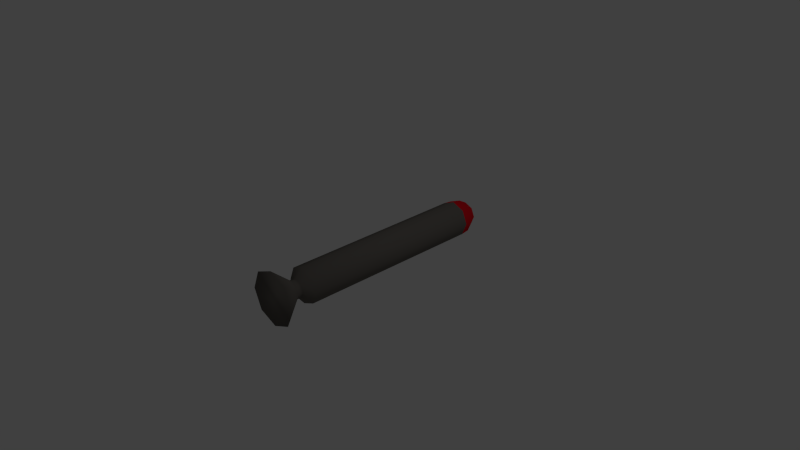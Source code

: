 # Source: Missile.blend  (saved by Blender 2.74.0; exported with 4.5.12 LTS)
import bpy
from mathutils import Matrix  # noqa: F401  (used for matrix-valued properties, if any)

bpy.ops.wm.read_factory_settings(use_empty=True)
scene = bpy.context.scene
scene.name = 'Scene'

# ---- collections
col_collection_1 = bpy.data.collections.new('Collection 1'); scene.collection.children.link(col_collection_1)

# ---- materials (node trees are filled in below, after node groups)
mat_head = bpy.data.materials.new('Head')
mat_head.alpha_threshold = 0.0
mat_head.use_transparent_shadow = False
mat_head.diffuse_color = (0.8, 0.006933, 0.01654, 1.0)
mat_head.specular_color = (0.5, 0.5, 0.5)
mat_head.roughness = 0.5
mat_head.specular_intensity = 1.0
mat_titanium_001 = bpy.data.materials.new('Titanium.001')
mat_titanium_001.alpha_threshold = 0.0
mat_titanium_001.use_transparent_shadow = False
mat_titanium_001.diffuse_color = (0.1626, 0.1491, 0.1341, 1.0)
mat_titanium_001.specular_color = (0.3252, 0.2982, 0.2682)
mat_titanium_001.roughness = 0.5
mat_titanium_001.specular_intensity = 1.0

# ---- material node trees

# ---- world
world_world = bpy.data.worlds.new('World'); scene.world = world_world
world_world.color = (0.05088, 0.05088, 0.05088)
world_world.use_sun_shadow = False
world_world.sun_shadow_jitter_overblur = 0.0
world_world.cycles.sampling_method = 'MANUAL'
world_world.cycles.sample_map_resolution = 256

# ---- cameras
cam_camera = bpy.data.cameras.new('Camera')
cam_camera.clip_end = 100.0
cam_camera.lens = 35.0
cam_camera.sensor_width = 32.0
cam_camera.sensor_height = 18.0
cam_camera.ortho_scale = 7.314
cam_camera.dof.focus_distance = 0.0
cam_camera.dof.aperture_fstop = 128.0

# ---- lights
light_lamp = bpy.data.lights.new('Lamp', 'POINT')
light_lamp.transmission_factor = 0.0
light_lamp.cutoff_distance = 30.0
light_lamp.energy = 100.0
light_lamp.shadow_buffer_clip_start = 1.001
light_lamp.shadow_soft_size = 0.1
light_lamp.shadow_maximum_resolution = 0.006
light_lamp.use_absolute_resolution = True
light_lamp.cycles.use_multiple_importance_sampling = False

# ---- meshes
me_cylinder_001 = bpy.data.meshes.new('Cylinder.001')
me_cylinder_001.from_pydata([(0.0, 1.982, -1.0), (0.0, 4.982, -1.0), (0.7071, 4.982, -0.7071), (0.7071, 1.982, -0.7071), (1.0, 4.982, 0.0), (1.0, 1.982, 0.0), (0.7071, 4.982, 0.7071), (0.7071, 1.982, 0.7071), (0.0, 4.982, 1.0), (0.0, 1.982, 1.0), (-0.7071, 4.982, 0.7071), (-0.7071, 1.982, 0.7071), (-1.0, 4.982, 0.0), (-1.0, 1.982, 0.0), (0.7071, 5.92, 0.7071), (0.0, 5.92, 1.0), (-0.7071, 1.982, -0.7071), (-0.7071, 4.982, -0.7071), (1.0, -4.562, 0.0), (0.7071, -4.562, -0.7071), (0.7071, 5.92, -0.7071), (1.0, 5.92, 0.0), (-0.7071, 5.92, 0.7071), (-1.0, 5.92, 0.0), (-1.0, -4.562, 0.0), (-0.7071, -4.562, -0.7071), (-0.3536, -4.96, -0.3536), (-0.5, -4.96, 0.0), (-0.7071, -4.562, 0.7071), (0.0, -4.562, 1.0), (0.0, -4.562, -1.0), (0.7071, -4.562, 0.7071), (-0.3536, -5.21, -0.3536), (-0.5, -5.21, 0.0), (-0.3536, -4.96, 0.3536), (0.0, -4.96, 0.5), (0.3536, -4.96, 0.3536), (0.5, -4.96, 0.0), (0.3536, -4.96, -0.3536), (0.0, -4.96, -0.5), (-0.3536, -5.21, 0.3536), (-1.5, -6.352, 0.0), (-1.061, -6.352, 1.061), (0.0, -5.21, 0.5), (0.3536, -5.21, 0.3536), (0.5, -5.21, 0.0), (0.3536, -5.21, -0.3536), (0.0, -5.21, -0.5), (0.0, -6.352, -1.5), (1.061, -6.352, -1.061), (1.5, -6.352, 0.0), (1.061, -6.352, 1.061), (0.0, -6.352, 1.5), (-1.061, -6.352, -1.061), (-0.7071, 5.92, -0.7071), (0.0, 5.92, -1.0), (0.0, 6.401, 0.95), (0.6718, 6.401, 0.6718), (0.4702, 6.901, 0.4702), (0.0, 6.901, 0.665), (-0.6718, 6.401, -0.6718), (0.0, 6.401, -0.95), (0.0, 6.901, -0.665), (-0.4702, 6.901, -0.4702), (-0.2351, 7.151, -0.2351), (0.0, 7.151, -0.3325), (0.95, 6.401, 0.0), (0.6718, 6.401, -0.6718), (0.4702, 6.901, -0.4702), (0.665, 6.901, 0.0), (-0.95, 6.401, 0.0), (-0.665, 6.901, 0.0), (-0.6718, 6.401, 0.6718), (-0.4702, 6.901, 0.4702), (0.2351, 7.151, -0.2351), (-0.3325, 7.151, 0.0), (-0.2351, 7.151, 0.2351), (0.0, 7.151, 0.3325), (0.2351, 7.151, 0.2351), (0.3325, 7.151, 0.0)], [], [(0, 1, 2, 3), (3, 2, 4, 5), (5, 4, 6, 7), (7, 6, 8, 9), (9, 8, 10, 11), (11, 10, 12, 13), (8, 6, 14, 15), (16, 17, 1, 0), (13, 12, 17, 16), (3, 5, 18, 19), (4, 2, 20, 21), (10, 8, 15, 22), (6, 4, 21, 14), (12, 10, 22, 23), (24, 25, 26, 27), (9, 11, 28, 29), (16, 0, 30, 25), (0, 3, 19, 30), (5, 7, 31, 18), (11, 13, 24, 28), (7, 9, 29, 31), (13, 16, 25, 24), (27, 26, 32, 33), (29, 28, 34, 35), (18, 31, 36, 37), (30, 19, 38, 39), (25, 30, 39, 26), (28, 24, 27, 34), (31, 29, 35, 36), (19, 18, 37, 38), (40, 33, 41, 42), (35, 34, 40, 43), (37, 36, 44, 45), (39, 38, 46, 47), (26, 39, 47, 32), (34, 27, 33, 40), (36, 35, 43, 44), (38, 37, 45, 46), (48, 49, 50, 51, 52, 42, 41, 53), (44, 43, 52, 51), (46, 45, 50, 49), (33, 32, 53, 41), (43, 40, 42, 52), (45, 44, 51, 50), (47, 46, 49, 48), (32, 47, 48, 53), (17, 12, 23, 54), (1, 17, 54, 55), (2, 1, 55, 20), (56, 57, 58, 59), (55, 54, 60, 61), (62, 63, 64, 65), (66, 67, 68, 69), (60, 70, 71, 63), (72, 56, 59, 73), (57, 66, 69, 58), (67, 61, 62, 68), (61, 60, 63, 62), (70, 72, 73, 71), (74, 65, 64, 75, 76, 77, 78, 79), (71, 73, 76, 75), (59, 58, 78, 77), (69, 68, 74, 79), (63, 71, 75, 64), (73, 59, 77, 76), (58, 69, 79, 78), (68, 62, 65, 74), (14, 21, 66, 57), (20, 55, 61, 67), (23, 22, 72, 70), (15, 14, 57, 56), (21, 20, 67, 66), (54, 23, 70, 60), (22, 15, 56, 72)])
me_cylinder_001.polygons.foreach_set('use_smooth', [True] * 74)
me_cylinder_001.polygons.foreach_set('material_index', [1, 1, 1, 1, 1, 1, 1, 1, 1, 1, 1, 1, 1, 1, 1, 1, 1, 1, 1, 1, 1, 1, 1, 1, 1, 1, 1, 1, 1, 1, 1, 1, 1, 1, 1, 1, 1, 1, 1, 1, 1, 1, 1, 1, 1, 1, 1, 1, 1, 0, 0, 0, 0, 0, 0, 0, 0, 0, 0, 0, 0, 0, 0, 0, 0, 0, 0, 0, 0, 0, 0, 0, 0, 0])
me_cylinder_001.materials.append(mat_head)
me_cylinder_001.materials.append(mat_titanium_001)
me_cylinder_001.use_remesh_preserve_volume = False
me_cylinder_001.use_remesh_preserve_attributes = False
me_cylinder_001.use_mirror_vertex_groups = False
me_cylinder_001.update()
me_cylinder_001.normals_split_custom_set([tuple(v) for v in zip(*[iter([-1.027e-08, 0.0, -1.0, 0.0, 0.0, -1.0, 0.7071, 0.0, -0.7071, 0.7071, 0.0, -0.7071, 0.7071, 0.0, -0.7071, 0.7071, 0.0, -0.7071, 1.0, 0.0, -1.027e-08, 1.0, 0.0, 0.0, 1.0, 0.0, 0.0, 1.0, 0.0, -1.027e-08, 0.7071, 0.0, 0.7071, 0.7071, 0.0, 0.7071, 0.7071, 0.0, 0.7071, 0.7071, 0.0, 0.7071, 0.0, 0.0, 1.0, 0.0, 0.0, 1.0, 0.0, 0.0, 1.0, 0.0, 0.0, 1.0, -0.7071, 0.0, 0.7071, -0.7071, 0.0, 0.7071, -0.7071, 0.0, 0.7071, -0.7071, 0.0, 0.7071, -1.0, 0.0, 1.027e-08, -1.0, 0.0, 0.0, 0.0, 0.0, 1.0, 0.7071, 0.0, 0.7071, 0.7062, 0.05108, 0.7062, 1.041e-07, 0.05108, 0.9987, -0.7071, 0.0, -0.7071, -0.7071, 0.0, -0.7071, 0.0, 0.0, -1.0, -1.027e-08, 0.0, -1.0, -1.0, 0.0, 0.0, -1.0, 0.0, 1.027e-08, -0.7071, 0.0, -0.7071, -0.7071, 0.0, -0.7071, 0.7071, 0.0, -0.7071, 1.0, 0.0, 0.0, 0.9176, -0.3975, 0.0, 0.6489, -0.3975, -0.6489, 1.0, 0.0, -1.027e-08, 0.7071, 0.0, -0.7071, 0.7062, 0.05108, -0.7062, 0.9987, 0.05108, 1.041e-08, -0.7071, 0.0, 0.7071, 0.0, 0.0, 1.0, 1.041e-07, 0.05108, 0.9987, -0.7062, 0.05108, 0.7062, 0.7071, 0.0, 0.7071, 1.0, 0.0, -1.027e-08, 0.9987, 0.05108, 1.041e-08, 0.7062, 0.05108, 0.7062, -1.0, 0.0, 1.027e-08, -0.7071, 0.0, 0.7071, -0.7062, 0.05108, 0.7062, -0.9987, 0.05108, -7.286e-08, -0.9176, -0.3975, 0.0, -0.6489, -0.3975, -0.6489, -0.6196, -0.4819, -0.6196, -0.8762, -0.4819, 5.057e-09, 0.0, 0.0, 1.0, -0.7071, 0.0, 0.7071, -0.6489, -0.3975, 0.6489, 0.0, -0.3975, 0.9176, -0.7071, 0.0, -0.7071, -1.027e-08, 0.0, -1.0, 0.0, -0.3975, -0.9176, -0.6489, -0.3975, -0.6489, -1.027e-08, 0.0, -1.0, 0.7071, 0.0, -0.7071, 0.6489, -0.3975, -0.6489, 0.0, -0.3975, -0.9176, 1.0, 0.0, 0.0, 0.7071, 0.0, 0.7071, 0.6489, -0.3975, 0.6489, 0.9176, -0.3975, 0.0, -0.7071, 0.0, 0.7071, -1.0, 0.0, 0.0, -0.9176, -0.3975, 0.0, -0.6489, -0.3975, 0.6489, 0.7071, 0.0, 0.7071, 0.0, 0.0, 1.0, 0.0, -0.3975, 0.9176, 0.6489, -0.3975, 0.6489, -1.0, 0.0, 0.0, -0.7071, 0.0, -0.7071, -0.6489, -0.3975, -0.6489, -0.9176, -0.3975, 0.0, -0.8762, -0.4819, 5.057e-09, -0.6196, -0.4819, -0.6196, -0.6529, 0.3838, -0.6529, -0.9234, 0.3838, -6.973e-08, 0.0, -0.3975, 0.9176, -0.6489, -0.3975, 0.6489, -0.6196, -0.4819, 0.6196, 5.057e-09, -0.4819, 0.8762, 0.9176, -0.3975, 0.0, 0.6489, -0.3975, 0.6489, 0.6196, -0.4819, 0.6196, 0.8762, -0.4819, -5.057e-09, 0.0, -0.3975, -0.9176, 0.6489, -0.3975, -0.6489, 0.6196, -0.4819, -0.6196, -5.057e-09, -0.4819, -0.8762, -0.6489, -0.3975, -0.6489, 0.0, -0.3975, -0.9176, -5.057e-09, -0.4819, -0.8762, -0.6196, -0.4819, -0.6196, -0.6489, -0.3975, 0.6489, -0.9176, -0.3975, 0.0, -0.8762, -0.4819, 5.057e-09, -0.6196, -0.4819, 0.6196, 0.6489, -0.3975, 0.6489, 0.0, -0.3975, 0.9176, 5.057e-09, -0.4819, 0.8762, 0.6196, -0.4819, 0.6196, 0.6489, -0.3975, -0.6489, 0.9176, -0.3975, 0.0, 0.8762, -0.4819, -5.057e-09, 0.6196, -0.4819, -0.6196, -0.6529, 0.3838, 0.6529, -0.9234, 0.3838, -6.973e-08, -0.9376, -0.3476, 1.297e-07, -0.663, -0.3476, 0.663, 5.057e-09, -0.4819, 0.8762, -0.6196, -0.4819, 0.6196, -0.6529, 0.3838, 0.6529, -3.985e-08, 0.3838, 0.9234, 0.8762, -0.4819, -5.057e-09, 0.6196, -0.4819, 0.6196, 0.6529, 0.3838, 0.6529, 0.9234, 0.3838, 4.981e-08, -5.057e-09, -0.4819, -0.8762, 0.6196, -0.4819, -0.6196, 0.6529, 0.3838, -0.6529, -4.981e-08, 0.3838, -0.9234, -0.6196, -0.4819, -0.6196, -5.057e-09, -0.4819, -0.8762, -4.981e-08, 0.3838, -0.9234, -0.6529, 0.3838, -0.6529, -0.6196, -0.4819, 0.6196, -0.8762, -0.4819, 5.057e-09, -0.9234, 0.3838, -6.973e-08, -0.6529, 0.3838, 0.6529, 0.6196, -0.4819, 0.6196, 5.057e-09, -0.4819, 0.8762, -3.985e-08, 0.3838, 0.9234, 0.6529, 0.3838, 0.6529, 0.6196, -0.4819, -0.6196, 0.8762, -0.4819, -5.057e-09, 0.9234, 0.3838, 4.981e-08, 0.6529, 0.3838, -0.6529, -7.391e-08, -0.3476, -0.9376, 0.663, -0.3476, -0.663, 0.9376, -0.3476, 3.843e-07, 0.663, -0.3476, 0.663, -7.391e-08, -0.3476, 0.9376, -0.663, -0.3476, 0.663, -0.9376, -0.3476, 1.297e-07, -0.663, -0.3476, -0.663, 0.6529, 0.3838, 0.6529, -3.985e-08, 0.3838, 0.9234, -7.391e-08, -0.3476, 0.9376, 0.663, -0.3476, 0.663, 0.6529, 0.3838, -0.6529, 0.9234, 0.3838, 4.981e-08, 0.9376, -0.3476, 3.843e-07, 0.663, -0.3476, -0.663, -0.9234, 0.3838, -6.973e-08, -0.6529, 0.3838, -0.6529, -0.663, -0.3476, -0.663, -0.9376, -0.3476, 1.297e-07, -3.985e-08, 0.3838, 0.9234, -0.6529, 0.3838, 0.6529, -0.663, -0.3476, 0.663, -7.391e-08, -0.3476, 0.9376, 0.9234, 0.3838, 4.981e-08, 0.6529, 0.3838, 0.6529, 0.663, -0.3476, 0.663, 0.9376, -0.3476, 3.843e-07, -4.981e-08, 0.3838, -0.9234, 0.6529, 0.3838, -0.6529, 0.663, -0.3476, -0.663, -7.391e-08, -0.3476, -0.9376, -0.6529, 0.3838, -0.6529, -4.981e-08, 0.3838, -0.9234, -7.391e-08, -0.3476, -0.9376, -0.663, -0.3476, -0.663, -0.7071, 0.0, -0.7071, -1.0, 0.0, 1.027e-08, -0.9987, 0.05108, -7.286e-08, -0.7062, 0.05108, -0.7062, 0.0, 0.0, -1.0, -0.7071, 0.0, -0.7071, -0.7062, 0.05108, -0.7062, 1.145e-07, 0.05108, -0.9987, 0.7071, 0.0, -0.7071, 0.0, 0.0, -1.0, 1.145e-07, 0.05108, -0.9987, 0.7062, 0.05108, -0.7062, 2.294e-07, 0.2921, 0.9564, 0.6763, 0.2921, 0.6763, 0.545, 0.6372, 0.545, 1.373e-07, 0.6372, 0.7707, 1.145e-07, 0.05108, -0.9987, -0.7062, 0.05108, -0.7062, -0.6763, 0.2921, -0.6763, 2.294e-07, 0.2921, -0.9564, 1.479e-07, 0.6372, -0.7707, -0.545, 0.6372, -0.545, -0.2716, 0.9233, -0.2716, 0.0, 0.9233, -0.3841, 0.9564, 0.2921, -7.647e-08, 0.6763, 0.2921, -0.6763, 0.545, 0.6372, -0.545, 0.7707, 0.6372, -9.506e-08, -0.6763, 0.2921, -0.6763, -0.9564, 0.2921, -9.832e-08, -0.7707, 0.6372, 0.0, -0.545, 0.6372, -0.545, -0.6763, 0.2921, 0.6763, 2.294e-07, 0.2921, 0.9564, 1.373e-07, 0.6372, 0.7707, -0.545, 0.6372, 0.545, 0.6763, 0.2921, 0.6763, 0.9564, 0.2921, -7.647e-08, 0.7707, 0.6372, -9.506e-08, 0.545, 0.6372, 0.545, 0.6763, 0.2921, -0.6763, 2.294e-07, 0.2921, -0.9564, 1.479e-07, 0.6372, -0.7707, 0.545, 0.6372, -0.545, 2.294e-07, 0.2921, -0.9564, -0.6763, 0.2921, -0.6763, -0.545, 0.6372, -0.545, 1.479e-07, 0.6372, -0.7707, -0.9564, 0.2921, -9.832e-08, -0.6763, 0.2921, 0.6763, -0.545, 0.6372, 0.545, -0.7707, 0.6372, 0.0, 0.2716, 0.9233, -0.2716, 0.0, 0.9233, -0.3841, -0.2716, 0.9233, -0.2716, -0.3841, 0.9233, -3.912e-07, -0.2716, 0.9233, 0.2716, 0.0, 0.9233, 0.3841, 0.2716, 0.9233, 0.2716, 0.3841, 0.9233, -3.912e-07, -0.7707, 0.6372, 0.0, -0.545, 0.6372, 0.545, -0.2716, 0.9233, 0.2716, -0.3841, 0.9233, -3.912e-07, 1.373e-07, 0.6372, 0.7707, 0.545, 0.6372, 0.545, 0.2716, 0.9233, 0.2716, 0.0, 0.9233, 0.3841, 0.7707, 0.6372, -9.506e-08, 0.545, 0.6372, -0.545, 0.2716, 0.9233, -0.2716, 0.3841, 0.9233, -3.912e-07, -0.545, 0.6372, -0.545, -0.7707, 0.6372, 0.0, -0.3841, 0.9233, -3.912e-07, -0.2716, 0.9233, -0.2716, -0.545, 0.6372, 0.545, 1.373e-07, 0.6372, 0.7707, 0.0, 0.9233, 0.3841, -0.2716, 0.9233, 0.2716, 0.545, 0.6372, 0.545, 0.7707, 0.6372, -9.506e-08, 0.3841, 0.9233, -3.912e-07, 0.2716, 0.9233, 0.2716, 0.545, 0.6372, -0.545, 1.479e-07, 0.6372, -0.7707, 0.0, 0.9233, -0.3841, 0.2716, 0.9233, -0.2716, 0.7062, 0.05108, 0.7062, 0.9987, 0.05108, 1.041e-08, 0.9564, 0.2921, -7.647e-08, 0.6763, 0.2921, 0.6763, 0.7062, 0.05108, -0.7062, 1.145e-07, 0.05108, -0.9987, 2.294e-07, 0.2921, -0.9564, 0.6763, 0.2921, -0.6763, -0.9987, 0.05108, -7.286e-08, -0.7062, 0.05108, 0.7062, -0.6763, 0.2921, 0.6763, -0.9564, 0.2921, -9.832e-08, 1.041e-07, 0.05108, 0.9987, 0.7062, 0.05108, 0.7062, 0.6763, 0.2921, 0.6763, 2.294e-07, 0.2921, 0.9564, 0.9987, 0.05108, 1.041e-08, 0.7062, 0.05108, -0.7062, 0.6763, 0.2921, -0.6763, 0.9564, 0.2921, -7.647e-08, -0.7062, 0.05108, -0.7062, -0.9987, 0.05108, -7.286e-08, -0.9564, 0.2921, -9.832e-08, -0.6763, 0.2921, -0.6763, -0.7062, 0.05108, 0.7062, 1.041e-07, 0.05108, 0.9987, 2.294e-07, 0.2921, 0.9564, -0.6763, 0.2921, 0.6763])] * 3)])

# ---- objects
ob_cylinder_001 = bpy.data.objects.new('Cylinder.001', me_cylinder_001)
ob_lamp = bpy.data.objects.new('Lamp', light_lamp)
ob_camera = bpy.data.objects.new('Camera', cam_camera)

# ---- transforms, parenting, visibility, modifiers, constraints
ob_cylinder_001.location = (0.0, 0.0, 0.0)
ob_cylinder_001.rotation_euler = (-6.283, -0.0, 0.0)
ob_cylinder_001.scale = (0.25, 0.25, 0.25)
ob_cylinder_001.lineart.crease_threshold = 0.0
ob_lamp.location = (4.076, 1.005, 5.904)
ob_lamp.rotation_euler = (0.6503, 0.05522, 1.866)
ob_lamp.lock_rotations_4d = False
ob_lamp.empty_display_type = 'ARROWS'
ob_lamp.color = (0.0, 0.0, 0.0, 0.0)
ob_lamp.lineart.crease_threshold = 0.0
ob_camera.location = (7.481, -6.508, 5.344)
ob_camera.rotation_euler = (1.109, 0.01082, 0.8149)
ob_camera.lock_rotations_4d = False
ob_camera.empty_display_type = 'ARROWS'
ob_camera.color = (0.0, 0.0, 0.0, 0.0)
ob_camera.display_type = 'WIRE'
ob_camera.lineart.crease_threshold = 0.0

# ---- collection membership
col_collection_1.objects.link(ob_cylinder_001)
col_collection_1.objects.link(ob_lamp)
col_collection_1.objects.link(ob_camera)

# ---- scene / render settings (as saved in the file)
scene.camera = ob_camera
scene.frame_start = 1; scene.frame_end = 250; scene.frame_set(1)
scene.render.engine = 'BLENDER_EEVEE_NEXT'
scene.render.resolution_percentage = 50
scene.render.dither_intensity = 0.0
scene.cycles.use_denoising = False
scene.cycles.samples = 10
scene.cycles.sampling_pattern = 'TABULATED_SOBOL'
scene.cycles.light_sampling_threshold = 0.0
scene.cycles.use_adaptive_sampling = False
scene.cycles.use_light_tree = False
scene.cycles.blur_glossy = 0.0
scene.cycles.pixel_filter_type = 'GAUSSIAN'
scene.cycles.sample_clamp_indirect = 0.0
scene.view_settings.view_transform = 'Standard'
bpy.context.view_layer.update()
